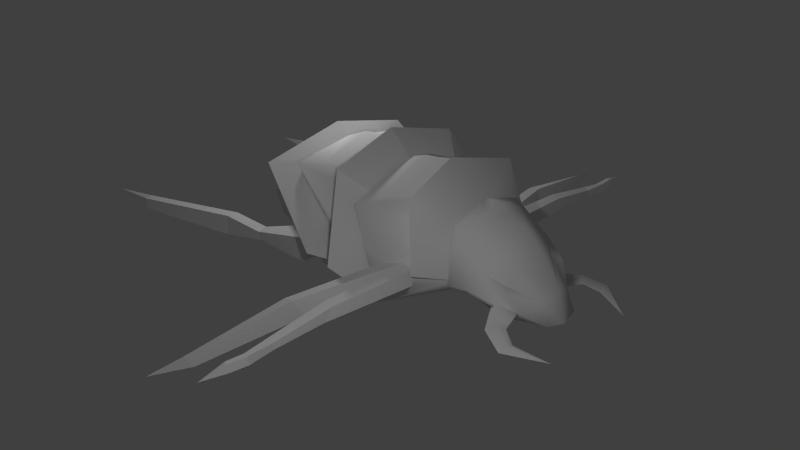 # Source: foliant_fodder_01.blend  (saved by Blender 2.73.0; exported with 4.5.12 LTS)
import bpy
from mathutils import Matrix  # noqa: F401  (used for matrix-valued properties, if any)

bpy.ops.wm.read_factory_settings(use_empty=True)
scene = bpy.context.scene
scene.name = 'Scene'

# ---- collections
col_collection_1 = bpy.data.collections.new('Collection 1'); scene.collection.children.link(col_collection_1)

# ---- materials (node trees are filled in below, after node groups)
mat_foliant_fodder_01 = bpy.data.materials.new('foliant_fodder_01')
mat_foliant_fodder_01.alpha_threshold = 0.0
mat_foliant_fodder_01.use_transparent_shadow = False
mat_foliant_fodder_01.roughness = 0.5
mat_foliant_fodder_01.specular_intensity = 0.01
mat_foliant_fodder_01.line_color = (0.0, 0.0, 0.0, 1.0)

# ---- node groups
ng_auto_smooth = bpy.data.node_groups.new('Auto Smooth', 'GeometryNodeTree')
_s = ng_auto_smooth.interface.new_socket(name='Geometry', in_out='OUTPUT', socket_type='NodeSocketGeometry')
_s = ng_auto_smooth.interface.new_socket(name='Geometry', in_out='INPUT', socket_type='NodeSocketGeometry')
_s = ng_auto_smooth.interface.new_socket(name='Angle', in_out='INPUT', socket_type='NodeSocketFloat')
_s.subtype = 'ANGLE'
_s.min_value = 0.0
_s.max_value = 3.142
ng_auto_smooth.is_modifier = True
_N = ng_auto_smooth.nodes; _L = ng_auto_smooth.links
n0 = _N.new('NodeGroupOutput'); n0.name = 'Group Output'; n0.location = (480, -100)
n1 = _N.new('NodeGroupInput'); n1.name = 'Group Input'; n1.location = (-420, -300)
n2 = _N.new('NodeGroupInput'); n2.name = 'Group Input.001'; n2.location = (-60, -100)
n3 = _N.new('GeometryNodeSetShadeSmooth'); n3.name = 'Set Shade Smooth'; n3.location = (120, -100)
n3.domain = 'EDGE'
n4 = _N.new('GeometryNodeSetShadeSmooth'); n4.name = 'Set Shade Smooth.001'; n4.location = (300, -100)
n5 = _N.new('GeometryNodeInputMeshEdgeAngle'); n5.name = 'Edge Angle'; n5.location = (-420, -220)
n6 = _N.new('GeometryNodeInputEdgeSmooth'); n6.name = 'Is Edge Smooth'; n6.location = (-60, -160)
n7 = _N.new('GeometryNodeInputShadeSmooth'); n7.name = 'Is Face Smooth'; n7.location = (-240, -340)
n8 = _N.new('FunctionNodeBooleanMath'); n8.name = 'Boolean Math'; n8.location = (-60, -220)
n9 = _N.new('FunctionNodeCompare'); n9.name = 'Compare'; n9.location = (-240, -180)
n9.operation = 'LESS_EQUAL'
_L.new(n5.outputs[0], n9.inputs[0])
_L.new(n4.outputs[0], n0.inputs[0])
_L.new(n1.outputs[1], n9.inputs[1])
_L.new(n9.outputs[0], n8.inputs[0])
_L.new(n7.outputs[0], n8.inputs[1])
_L.new(n2.outputs[0], n3.inputs[0])
_L.new(n6.outputs[0], n3.inputs[1])
_L.new(n3.outputs[0], n4.inputs[0])
_L.new(n8.outputs[0], n3.inputs[2])
n0.is_active_output = True

# ---- material node trees

# ---- world
world_world = bpy.data.worlds.new('World'); scene.world = world_world
world_world.color = (0.05088, 0.05088, 0.05088)
world_world.use_sun_shadow = False
world_world.sun_shadow_jitter_overblur = 0.0
world_world.cycles.sampling_method = 'MANUAL'
world_world.cycles.sample_map_resolution = 256
world_world.light_settings.ao_factor = 0.5

# ---- cameras
cam_camera_002 = bpy.data.cameras.new('Camera.002')
cam_camera_002.clip_end = 100.0
cam_camera_002.lens = 35.0
cam_camera_002.sensor_width = 32.0
cam_camera_002.sensor_height = 18.0
cam_camera_002.display_size = 2.0
cam_camera_002.dof.focus_distance = 0.0
cam_camera_002.dof.aperture_fstop = 128.0
cam_camera_001 = bpy.data.cameras.new('Camera.001')
cam_camera_001.clip_end = 100.0
cam_camera_001.lens = 35.0
cam_camera_001.sensor_width = 32.0
cam_camera_001.sensor_height = 18.0
cam_camera_001.display_size = 2.0
cam_camera_001.dof.focus_distance = 0.0
cam_camera_001.dof.aperture_fstop = 128.0
cam_camera = bpy.data.cameras.new('Camera')
cam_camera.clip_end = 100.0
cam_camera.lens = 35.0
cam_camera.sensor_width = 32.0
cam_camera.sensor_height = 18.0
cam_camera.ortho_scale = 7.314
cam_camera.dof.focus_distance = 0.0
cam_camera.dof.aperture_fstop = 128.0

# ---- lights
light_lamp_001 = bpy.data.lights.new('Lamp.001', 'POINT')
light_lamp_001.transmission_factor = 0.0
light_lamp_001.cutoff_distance = 30.0
light_lamp_001.energy = 100.0
light_lamp_001.shadow_buffer_clip_start = 1.001
light_lamp_001.shadow_soft_size = 0.1
light_lamp_001.shadow_maximum_resolution = 0.006
light_lamp_001.use_absolute_resolution = True
light_lamp_001.cycles.use_multiple_importance_sampling = False
light_lamp = bpy.data.lights.new('Lamp', 'POINT')
light_lamp.transmission_factor = 0.0
light_lamp.cutoff_distance = 30.0
light_lamp.energy = 100.0
light_lamp.shadow_buffer_clip_start = 1.001
light_lamp.shadow_soft_size = 0.1
light_lamp.shadow_maximum_resolution = 0.006
light_lamp.use_absolute_resolution = True
light_lamp.cycles.use_multiple_importance_sampling = False

# ---- meshes
me_foliant_fodder_01 = bpy.data.meshes.new('foliant_fodder_01')
me_foliant_fodder_01.from_pydata([(1.461, -0.8753, 0.898), (1.484, -1.032, 0.6655), (1.629, -0.8427, 0.8829), (1.649, -0.9084, 0.7005), (1.497, -1.981, 0.6492), (1.482, -1.855, 0.7827), (1.376, -2.027, 0.6702), (1.359, -1.879, 0.7937), (1.451, -2.871, 0.5506), (1.435, -2.878, 0.6481), (1.373, -2.855, 0.5371), (1.356, -2.861, 0.6346), (1.445, -3.102, 0.5686), (1.425, -3.117, 0.6624), (1.379, -3.06, 0.5561), (1.359, -3.076, 0.65), (1.392, -3.404, 0.591), (1.328, -2.538, 0.5795), (1.425, -2.561, 0.5682), (1.434, -2.579, 0.6562), (1.337, -2.556, 0.6675), (1.461, -0.8753, 0.898), (1.24, -0.9781, 0.8485), (1.484, -1.032, 0.6655), (1.234, -1.081, 0.6077), (0.8786, -2.018, 0.6886), (1.02, -2.027, 0.7156), (0.923, -1.912, 0.4671), (1.065, -1.921, 0.4948), (0.8357, -3.125, 0.3438), (0.8183, -3.217, 0.4948), (0.7429, -3.104, 0.3262), (0.7255, -3.176, 0.4341), (0.7429, -3.6, 0.416), (-0.1151, -0.7356, 0.5312), (-0.3606, -0.7356, 0.6594), (-0.1629, -0.6099, 0.281), (-0.451, -0.6099, 0.1653), (-0.105, -0.8312, 0.5165), (-0.316, -0.9529, 0.5875), (-0.1143, -0.8779, 0.3567), (-0.3517, -0.8779, 0.2063), (-1.033, -0.9163, 0.4606), (-1.059, -0.8806, 0.3202), (-1.033, -1.032, 0.428), (-1.059, -0.9962, 0.2876), (-1.587, -0.9869, 0.2635), (-1.603, -1.142, 0.2235), (-1.623, -0.9469, 0.4701), (-1.632, -1.108, 0.4736), (-3.009, -1.385, 0.2734), (-3.01, -1.551, 0.2687), (-3.07, -1.415, 0.4015), (-3.079, -1.502, 0.379), (-3.883, -1.478, 0.271), (1.213, -1.0, 0.3521), (1.882, -0.4717, 1.238), (0.7575, -0.9283, 1.386), (1.882, -0.4717, 0.6876), (0.9165, -0.5629, 1.313), (0.7635, -0.8168, 0.2133), (-0.4298, -0.7886, 1.486), (1.882, -0.5062, 1.358), (1.882, -0.4342, 0.5442), (2.299, -0.5652, 1.006), (2.153, -0.4339, 0.6016), (2.958, -0.2239, 0.4807), (2.668, -0.2016, 0.3924), (0.6212, -0.3359, 1.542), (-0.1001, -0.5951, 1.54), (1.529, -0.2798, 1.539), (0.9614, -0.6941, 1.458), (0.688, -0.4799, 0.2823), (-0.3415, -0.6454, 1.416), (-0.6727, -0.4634, 0.1651), (-1.574, -0.3489, 0.6192), (-1.118, -0.2138, 0.1415), (-1.629, -0.2138, 0.2364), (-0.07197, -0.7356, 0.2245), (-0.2803, -0.7356, 0.6382), (-0.4512, -0.6099, 0.247), (-0.722, -0.6099, 0.399), (2.499, -0.4851, 0.6579), (2.448, -0.5429, 0.6208), (2.692, -0.4026, 0.6053), (2.591, -0.4635, 0.5293), (2.67, -0.7309, 0.5991), (2.598, -0.8015, 0.541), (2.751, -0.6459, 0.5478), (2.679, -0.7061, 0.4982), (2.936, -0.8399, 0.5326), (2.904, -0.9355, 0.4745), (2.92, -0.7397, 0.4813), (2.887, -0.8168, 0.4219), (3.316, -0.623, 0.4012), (-0.9654, -0.4804, 1.119), (1.461, -0.8753, 0.898), (1.24, -0.9781, 0.8485), (1.43, -0.8753, 0.4928), (1.484, -1.032, 0.6655), (1.234, -1.081, 0.6077), (1.629, -0.8427, 0.8829), (1.649, -0.9084, 0.7005), (1.882, -0.6061, 0.679), (2.523, -0.297, 0.9883), (2.153, -0.6358, 0.7581), (2.865, -0.2057, 0.7205), (2.536, -0.412, 0.7692), (2.607, -0.4387, 0.8853), (0.755, -1.338, 0.7423), (1.508, -0.8097, 1.643), (1.68, -0.9497, 0.8449), (0.4587, -0.9009, 1.704), (0.2301, -1.223, 0.6726), (-0.6474, -1.057, 1.502), (1.461, 0.8753, 0.898), (1.484, 1.032, 0.6655), (1.629, 0.8427, 0.8829), (1.649, 0.9084, 0.7005), (1.497, 1.981, 0.6492), (1.482, 1.855, 0.7827), (1.376, 2.027, 0.6702), (1.359, 1.879, 0.7937), (1.451, 2.871, 0.5506), (1.435, 2.878, 0.6481), (1.373, 2.855, 0.5371), (1.356, 2.861, 0.6346), (1.445, 3.102, 0.5686), (1.425, 3.117, 0.6624), (1.379, 3.06, 0.5561), (1.359, 3.076, 0.65), (1.392, 3.404, 0.591), (1.328, 2.538, 0.5795), (1.425, 2.561, 0.5682), (1.434, 2.579, 0.6562), (1.337, 2.556, 0.6675), (1.461, 0.8753, 0.898), (1.24, 0.9781, 0.8485), (1.484, 1.032, 0.6655), (1.234, 1.081, 0.6077), (0.8786, 2.018, 0.6886), (1.02, 2.027, 0.7156), (0.923, 1.912, 0.4671), (1.065, 1.921, 0.4948), (0.8357, 3.125, 0.3438), (0.8183, 3.217, 0.4948), (0.7429, 3.104, 0.3262), (0.7255, 3.176, 0.4341), (0.7429, 3.6, 0.416), (-0.1151, 0.7356, 0.5312), (-0.3606, 0.7356, 0.6594), (-0.1629, 0.6099, 0.281), (-0.451, 0.6099, 0.1653), (-0.105, 0.8312, 0.5165), (-0.316, 0.9529, 0.5875), (-0.1143, 0.8779, 0.3567), (-0.3517, 0.8779, 0.2063), (-1.033, 0.9163, 0.4606), (-1.059, 0.8806, 0.3202), (-1.033, 1.032, 0.428), (-1.059, 0.9962, 0.2876), (-1.587, 0.9869, 0.2635), (-1.603, 1.142, 0.2235), (-1.623, 0.9469, 0.4701), (-1.632, 1.108, 0.4736), (-3.009, 1.385, 0.2734), (-3.01, 1.551, 0.2687), (-3.07, 1.415, 0.4015), (-3.079, 1.502, 0.379), (-3.883, 1.478, 0.271), (1.213, 1.0, 0.3521), (1.882, 0.4717, 1.238), (0.7575, 0.9283, 1.386), (1.882, 0.4717, 0.6876), (0.9165, 0.5629, 1.313), (0.7635, 0.8168, 0.2133), (-0.4298, 0.7886, 1.486), (1.882, 0.5062, 1.358), (1.882, 0.4342, 0.5442), (2.299, 0.5652, 1.006), (2.153, 0.4339, 0.6016), (2.958, 0.2239, 0.4807), (2.668, 0.2016, 0.3924), (0.6212, 0.3359, 1.542), (-0.1001, 0.5951, 1.54), (1.529, 0.2798, 1.539), (0.9614, 0.6941, 1.458), (0.688, 0.4799, 0.2823), (-0.3415, 0.6454, 1.416), (-0.6727, 0.4634, 0.1651), (-1.574, 0.3489, 0.6192), (-1.118, 0.2138, 0.1415), (-1.629, 0.2138, 0.2364), (1.213, 0.0, 0.221), (1.882, 0.0, 1.352), (0.7575, 0.0, 1.685), (1.882, 0.0, 0.4544), (1.13, 0.0, 0.3276), (0.9165, 0.0, 1.419), (0.7635, 0.0, 0.2133), (-0.4171, 0.0, 1.623), (1.882, 0.0, 1.526), (1.882, 0.0, 0.4115), (2.902, 0.0, 0.8269), (2.153, 0.0, 0.5024), (2.999, 0.0, 0.4378), (2.668, 0.0, 0.3631), (0.6212, 0.0, 1.648), (-0.08736, 0.0, 1.769), (1.529, 0.0, 1.539), (0.9614, 0.0, 1.758), (2.113, 0.0, 1.501), (2.455, 0.0, 1.345), (0.688, 0.0, 0.2823), (-0.3415, 0.0, 1.416), (-0.6727, 0.0, 0.1651), (-1.574, 0.0, 0.6192), (-1.118, 0.0, 0.1415), (-1.629, 0.0, 0.2364), (-0.07197, 0.7356, 0.2245), (-0.2803, 0.7356, 0.6382), (-0.4512, 0.6099, 0.247), (-0.722, 0.6099, 0.399), (2.499, 0.4851, 0.6579), (2.448, 0.5429, 0.6208), (2.692, 0.4026, 0.6053), (2.591, 0.4635, 0.5293), (2.67, 0.7309, 0.5991), (2.598, 0.8015, 0.541), (2.751, 0.6459, 0.5478), (2.679, 0.7061, 0.4982), (2.936, 0.8399, 0.5326), (2.904, 0.9355, 0.4745), (2.92, 0.7397, 0.4813), (2.887, 0.8168, 0.4219), (3.316, 0.623, 0.4012), (-0.9654, 0.4804, 1.119), (-0.9654, 0.0, 1.243), (1.461, 0.8753, 0.898), (1.24, 0.9781, 0.8485), (1.43, 0.8753, 0.4928), (1.484, 1.032, 0.6655), (1.234, 1.081, 0.6077), (1.629, 0.8427, 0.8829), (1.649, 0.9084, 0.7005), (1.882, 0.6061, 0.679), (2.523, 0.297, 0.9883), (2.153, 0.6358, 0.7581), (2.865, 0.2057, 0.7205), (2.536, 0.412, 0.7692), (2.607, 0.4387, 0.8853), (2.639, 0.0, 1.174), (0.755, 1.338, 0.7423), (1.508, 0.8097, 1.643), (1.68, 0.9497, 0.8449), (0.4587, 0.9009, 1.704), (0.3726, 0.0, 1.937), (0.2301, 1.223, 0.6726), (-0.6474, 1.057, 1.502), (1.339, 0.0, 1.834), (-0.6174, 0.0, 1.761)], [(197, 199), (193, 197)], [(10, 8, 12, 14), (18, 19, 9, 8), (11, 20, 17, 10), (11, 10, 14, 15), (14, 12, 16), (20, 11, 9, 19), (13, 15, 16), (18, 8, 10, 17), (11, 15, 13, 9), (8, 9, 13, 12), (13, 16, 12), (15, 14, 16), (1, 3, 4, 6), (0, 1, 6, 7), (2, 0, 7, 5), (3, 2, 5, 4), (7, 6, 17, 20), (18, 17, 6, 4), (4, 5, 19, 18), (5, 7, 20, 19), (21, 26, 25, 22), (29, 28, 26, 30), (31, 27, 25, 32), (28, 29, 31, 27), (25, 26, 30, 32), (24, 22, 25, 27), (23, 28, 27, 24), (23, 21, 26, 28), (31, 29, 33), (30, 33, 32), (31, 32, 33), (30, 33, 29), (36, 34, 38, 40), (38, 39, 41, 40), (37, 41, 45, 43), (37, 36, 40, 41), (34, 35, 39, 38), (43, 45, 47, 46), (39, 35, 42, 44), (41, 39, 44, 45), (35, 37, 43, 42), (52, 48, 46, 50), (47, 45, 44, 49), (43, 46, 48, 42), (49, 44, 42, 48), (53, 49, 48, 52), (49, 53, 51, 47), (46, 47, 51, 50), (45, 43, 42, 44), (53, 52, 54), (52, 50, 54), (50, 51, 54), (51, 53, 54), (101, 56, 96), (195, 57, 71, 210), (56, 58, 103, 62), (194, 56, 62, 201), (63, 65, 105, 103), (104, 64, 108), (206, 205, 66, 67), (82, 105, 65, 83), (106, 108, 107), (61, 59, 68, 69), (200, 61, 69, 208), (210, 71, 70, 209), (57, 56, 70, 71), (212, 211, 62, 64), (55, 60, 199, 193), (60, 61, 73, 72), (199, 60, 72, 213), (74, 72, 78, 80), (213, 72, 74, 215), (217, 76, 77, 218), (74, 75, 77, 76), (215, 74, 76, 217), (61, 60, 55, 59), (75, 216, 218, 77), (95, 237, 216, 75), (56, 194, 209, 70), (59, 198, 207, 68), (68, 207, 208, 69), (65, 204, 206, 67), (57, 59, 55), (63, 202, 204, 65), (58, 196, 202, 63), (61, 200, 214, 73), (55, 193, 196, 58), (57, 195, 198, 59), (73, 95, 75, 81, 79), (75, 74, 80, 81), (72, 73, 79, 78), (83, 85, 89, 87), (108, 106, 104), (67, 66, 84, 85), (64, 107, 108), (87, 89, 93, 91), (84, 82, 86, 88), (85, 84, 88, 89), (82, 83, 87, 86), (90, 91, 94), (88, 86, 90, 92), (89, 88, 92, 93), (86, 87, 91, 90), (93, 94, 91), (90, 94, 92), (92, 94, 93), (73, 214, 237, 95), (56, 57, 97, 96), (55, 100, 97, 57), (58, 98, 55), (98, 99, 100, 55), (58, 56, 101, 102), (102, 99, 98), (105, 64, 62, 103), (62, 211, 201), (64, 105, 82, 107), (82, 84, 107), (106, 107, 84, 66), (64, 104, 251, 212), (67, 85, 83, 65), (205, 203, 106, 66), (104, 106, 203, 251), (103, 58, 63), (79, 81, 80, 78), (98, 58, 102), (55, 59, 112, 109), (214, 260, 114, 73), (73, 114, 113, 72), (56, 110, 111, 58), (194, 259, 110, 56), (198, 256, 112, 59), (125, 129, 127, 123), (133, 123, 124, 134), (126, 125, 132, 135), (126, 130, 129, 125), (129, 131, 127), (135, 134, 124, 126), (128, 131, 130), (133, 132, 125, 123), (126, 124, 128, 130), (123, 127, 128, 124), (128, 127, 131), (130, 131, 129), (116, 121, 119, 118), (115, 122, 121, 116), (117, 120, 122, 115), (118, 119, 120, 117), (122, 135, 132, 121), (133, 119, 121, 132), (119, 133, 134, 120), (120, 134, 135, 122), (136, 137, 140, 141), (144, 145, 141, 143), (146, 147, 140, 142), (143, 142, 146, 144), (140, 147, 145, 141), (139, 142, 140, 137), (138, 139, 142, 143), (138, 143, 141, 136), (146, 148, 144), (145, 147, 148), (146, 148, 147), (145, 144, 148), (151, 155, 153, 149), (153, 155, 156, 154), (152, 158, 160, 156), (152, 156, 155, 151), (149, 153, 154, 150), (158, 161, 162, 160), (154, 159, 157, 150), (156, 160, 159, 154), (150, 157, 158, 152), (167, 165, 161, 163), (162, 164, 159, 160), (158, 157, 163, 161), (164, 163, 157, 159), (168, 167, 163, 164), (164, 162, 166, 168), (161, 165, 166, 162), (160, 159, 157, 158), (168, 169, 167), (167, 169, 165), (165, 169, 166), (166, 169, 168), (243, 238, 171), (195, 210, 186, 172), (171, 177, 245, 173), (194, 201, 177, 171), (178, 245, 247, 180), (246, 250, 179), (206, 182, 181, 205), (223, 224, 180, 247), (248, 249, 250), (176, 184, 183, 174), (200, 208, 184, 176), (210, 209, 185, 186), (172, 186, 185, 171), (212, 179, 177, 211), (170, 193, 199, 175), (175, 187, 188, 176), (199, 213, 187, 175), (189, 221, 219, 187), (213, 215, 189, 187), (217, 218, 192, 191), (189, 191, 192, 190), (215, 217, 191, 189), (176, 174, 170, 175), (190, 192, 218, 216), (236, 190, 216, 237), (171, 185, 209, 194), (174, 183, 207, 198), (183, 184, 208, 207), (180, 182, 206, 204), (172, 170, 174), (178, 180, 204, 202), (173, 178, 202, 196), (176, 188, 214, 200), (170, 173, 196, 193), (172, 174, 198, 195), (188, 220, 222, 190, 236), (190, 222, 221, 189), (187, 219, 220, 188), (224, 228, 230, 226), (250, 246, 248), (182, 226, 225, 181), (179, 250, 249), (228, 232, 234, 230), (225, 229, 227, 223), (226, 230, 229, 225), (223, 227, 228, 224), (231, 235, 232), (229, 233, 231, 227), (230, 234, 233, 229), (227, 231, 232, 228), (234, 232, 235), (231, 233, 235), (233, 234, 235), (188, 236, 237, 214), (171, 238, 239, 172), (170, 172, 239, 242), (173, 170, 240), (240, 170, 242, 241), (173, 244, 243, 171), (244, 240, 241), (247, 245, 177, 179), (177, 201, 211), (179, 249, 223, 247), (223, 249, 225), (248, 181, 225, 249), (179, 212, 251, 246), (182, 180, 224, 226), (205, 181, 248, 203), (246, 251, 203, 248), (245, 178, 173), (220, 219, 221, 222), (240, 244, 173), (170, 252, 255, 174), (214, 188, 258, 260), (188, 187, 257, 258), (171, 173, 254, 253), (194, 171, 253, 259), (198, 174, 255, 256)])
me_foliant_fodder_01.polygons.foreach_set('use_smooth', [0, 0, 0, 0, 0, 0, 0, 0, 0, 0, 0, 0, 1, 0, 0, 1, 0, 0, 0, 0, 0, 0, 0, 0, 0, 0, 0, 0, 0, 0, 0, 0, 1, 1, 1, 1, 1, 0, 1, 1, 0, 0, 0, 0, 0, 0, 0, 0, 0, 0, 0, 0, 0, 1, 1, 1, 1, 1, 1, 1, 1, 1, 1, 1, 1, 1, 1, 1, 1, 1, 1, 1, 1, 1, 1, 1, 1, 1, 1, 1, 1, 1, 1, 1, 1, 1, 1, 1, 1, 1, 1, 1, 1, 1, 1, 1, 1, 1, 1, 1, 1, 1, 1, 1, 1, 1, 1, 1, 1, 1, 1, 1, 1, 1, 1, 1, 1, 1, 1, 1, 1, 1, 1, 1, 1, 1, 1, 1, 1, 1, 0, 0, 0, 0, 0, 0, 0, 0, 0, 0, 0, 0, 0, 1, 0, 0, 1, 0, 0, 0, 0, 0, 0, 0, 0, 0, 0, 0, 0, 0, 0, 0, 0, 1, 1, 1, 1, 1, 0, 1, 1, 0, 0, 0, 0, 0, 0, 0, 0, 0, 0, 0, 0, 0, 1, 1, 1, 1, 1, 1, 1, 1, 1, 1, 1, 1, 1, 1, 1, 1, 1, 1, 1, 1, 1, 1, 1, 1, 1, 1, 1, 1, 1, 1, 1, 1, 1, 1, 1, 1, 1, 1, 1, 1, 1, 1, 1, 1, 1, 1, 1, 1, 1, 1, 1, 1, 1, 1, 1, 1, 1, 1, 1, 1, 1, 1, 1, 1, 1, 1, 1, 1, 1, 1, 1, 1, 1, 1, 1, 1, 1, 0])
_uv = me_foliant_fodder_01.uv_layers.new(name='foliant_fodder_01')
_uv.uv.foreach_set('vector', [0.3759, 0.7024, 0.3726, 0.7105, 0.3397, 0.704, 0.3456, 0.6982, 0.4238, 0.6731, 0.4223, 0.6838, 0.3752, 0.6825, 0.3761, 0.6719, 0.3766, 0.6915, 0.4242, 0.6956, 0.4237, 0.7061, 0.3759, 0.7024, 0.3766, 0.6915, 0.3759, 0.7024, 0.3456, 0.6982, 0.3452, 0.6886, 0.3456, 0.6982, 0.3397, 0.704, 0.2997, 0.6858, 0.4242, 0.6956, 0.3766, 0.6915, 0.3752, 0.6825, 0.4223, 0.6838, 0.3415, 0.6818, 0.3452, 0.6886, 0.2997, 0.6858, 0.4196, 0.717, 0.3726, 0.7105, 0.3759, 0.7024, 0.4237, 0.7061, 0.3766, 0.6915, 0.3452, 0.6886, 0.3415, 0.6818, 0.3752, 0.6825, 0.3761, 0.6719, 0.3752, 0.6825, 0.3415, 0.6818, 0.3422, 0.6718, 0.3415, 0.6818, 0.2997, 0.6858, 0.3422, 0.6718, 0.3452, 0.6886, 0.3456, 0.6982, 0.2997, 0.6858, 0.6412, 0.7498, 0.6554, 0.7761, 0.5083, 0.7309, 0.5043, 0.716, 0.6709, 0.7209, 0.6412, 0.7498, 0.5043, 0.716, 0.5249, 0.7061, 0.6797, 0.6977, 0.6709, 0.7209, 0.5249, 0.7061, 0.5297, 0.6925, 0.6689, 0.6718, 0.6797, 0.6977, 0.5297, 0.6925, 0.5142, 0.678, 0.5249, 0.7061, 0.5043, 0.716, 0.4237, 0.7061, 0.4242, 0.6956, 0.4196, 0.717, 0.4237, 0.7061, 0.5043, 0.716, 0.5083, 0.7309, 0.5142, 0.678, 0.5297, 0.6925, 0.4223, 0.6838, 0.4238, 0.6731, 0.5297, 0.6925, 0.5249, 0.7061, 0.4242, 0.6956, 0.4223, 0.6838, 0.7194, 0.5804, 0.5364, 0.574, 0.5324, 0.5879, 0.6924, 0.6035, 0.3682, 0.548, 0.5448, 0.5501, 0.5364, 0.574, 0.3611, 0.5649, 0.3678, 0.5901, 0.5371, 0.6131, 0.5324, 0.5879, 0.3628, 0.5774, 0.5379, 0.6276, 0.3641, 0.5998, 0.3678, 0.5901, 0.5371, 0.6131, 0.5324, 0.5879, 0.5364, 0.574, 0.3611, 0.5649, 0.3628, 0.5774, 0.668, 0.635, 0.6924, 0.6035, 0.5324, 0.5879, 0.5371, 0.6131, 0.6821, 0.6711, 0.5379, 0.6276, 0.5371, 0.6131, 0.668, 0.635, 0.6951, 0.548, 0.7194, 0.5804, 0.5364, 0.574, 0.5448, 0.5501, 0.3678, 0.5901, 0.3641, 0.5998, 0.2997, 0.5679, 0.3611, 0.5649, 0.2997, 0.5679, 0.3628, 0.5774, 0.3678, 0.5901, 0.3628, 0.5774, 0.2997, 0.5679, 0.3611, 0.5649, 0.2997, 0.5679, 0.3682, 0.548, 0.1311, 0.8289, 0.1385, 0.8698, 0.1261, 0.8767, 0.1065, 0.8621, 0.1452, 0.6772, 0.1127, 0.6897, 0.09402, 0.6379, 0.1363, 0.6525, 0.1035, 0.7928, 0.08191, 0.8291, 0.0003274, 0.762, 0.01313, 0.75, 0.1035, 0.7928, 0.1311, 0.8289, 0.1065, 0.8621, 0.08191, 0.8291, 0.1548, 0.6892, 0.1248, 0.72, 0.1127, 0.6897, 0.1452, 0.6772, 0.9932, 0.3874, 0.9894, 0.405, 0.9063, 0.4096, 0.9155, 0.3887, 0.1127, 0.6897, 0.1248, 0.72, 0.01917, 0.7293, 0.01197, 0.7117, 0.09402, 0.6379, 0.1127, 0.6897, 0.01197, 0.7117, 0.0003274, 0.6928, 0.1248, 0.72, 0.1035, 0.7928, 0.01313, 0.75, 0.01917, 0.7293, 0.6954, 0.3327, 0.9152, 0.3596, 0.9155, 0.3887, 0.7016, 0.3538, 0.9186, 0.301, 0.9997, 0.3255, 0.9987, 0.3471, 0.9117, 0.3373, 0.9932, 0.3874, 0.9155, 0.3887, 0.9152, 0.3596, 0.9984, 0.3654, 0.9117, 0.3373, 0.9987, 0.3471, 0.9984, 0.3654, 0.9152, 0.3596, 0.6924, 0.3199, 0.9117, 0.3373, 0.9152, 0.3596, 0.6954, 0.3327, 0.9117, 0.3373, 0.6924, 0.3199, 0.6999, 0.301, 0.9186, 0.301, 0.9155, 0.3887, 0.9063, 0.4096, 0.6924, 0.3766, 0.7016, 0.3538, 0.5752, 0.5187, 0.5927, 0.5192, 0.5927, 0.5406, 0.5752, 0.5402, 0.6924, 0.3199, 0.6954, 0.3327, 0.5752, 0.3267, 0.6954, 0.3327, 0.7016, 0.3538, 0.5752, 0.3267, 0.7016, 0.3538, 0.6924, 0.3766, 0.5752, 0.3267, 0.6999, 0.301, 0.6924, 0.3199, 0.5752, 0.3267, 0.3863, 0.3743, 0.4607, 0.3304, 0.3852, 0.3996, 0.5737, 0.5001, 0.4234, 0.5142, 0.458, 0.4793, 0.5745, 0.4667, 0.3732, 0.1921, 0.3629, 0.1054, 0.3839, 0.1015, 0.3809, 0.2102, 0.3903, 0.2898, 0.3629, 0.2181, 0.3809, 0.2102, 0.4177, 0.2863, 0.395, 0.06825, 0.433, 0.08136, 0.4249, 0.1179, 0.3839, 0.1015, 0.3326, 0.8194, 0.2997, 0.7767, 0.3476, 0.7954, 0.532, 0.0458, 0.5687, 0.08694, 0.5387, 0.09571, 0.5135, 0.07146, 0.4754, 0.1146, 0.4249, 0.1179, 0.433, 0.08136, 0.467, 0.1073, 0.3989, 0.8162, 0.3476, 0.7954, 0.3555, 0.7767, 0.09393, 0.1027, 0.1987, 0.2326, 0.132, 0.2285, 0.0933, 0.1369, 0.0003274, 0.1159, 0.09393, 0.1027, 0.0933, 0.1369, 0.01316, 0.1744, 0.5745, 0.4667, 0.458, 0.4793, 0.5122, 0.3868, 0.553, 0.3757, 0.4234, 0.5142, 0.4607, 0.3304, 0.5122, 0.3868, 0.458, 0.4793, 0.4992, 0.2355, 0.4502, 0.2691, 0.3809, 0.2102, 0.4403, 0.1558, 0.7322, 0.04261, 0.7924, 0.0003274, 0.8927, 0.06445, 0.8574, 0.1196, 0.2921, 0.03664, 0.09393, 0.1027, 0.08761, 0.0861, 0.2653, 0.0003274, 0.8927, 0.06445, 0.7924, 0.0003274, 0.8418, 0.01422, 0.9007, 0.05189, 0.1365, 0.3929, 0.2991, 0.301, 0.2253, 0.3756, 0.181, 0.3948, 0.9435, 0.8877, 0.8736, 0.8877, 0.876, 0.6887, 0.9435, 0.6887, 0.9435, 0.6237, 0.9124, 0.6237, 0.9124, 0.548, 0.9435, 0.548, 0.1365, 0.3929, 0.07551, 0.5268, 0.02231, 0.5049, 0.06407, 0.433, 0.9435, 0.6887, 0.876, 0.6887, 0.9124, 0.6237, 0.9435, 0.6237, 0.09393, 0.1027, 0.2921, 0.03664, 0.3622, 0.1025, 0.1987, 0.2326, 0.07551, 0.5268, 0.04988, 0.572, 0.0003274, 0.5323, 0.02231, 0.5049, 0.1859, 0.5472, 0.1776, 0.6231, 0.04988, 0.572, 0.07551, 0.5268, 0.4607, 0.3304, 0.5351, 0.3163, 0.553, 0.3757, 0.5122, 0.3868, 0.1987, 0.2326, 0.1378, 0.3003, 0.08988, 0.2639, 0.132, 0.2285, 0.132, 0.2285, 0.08988, 0.2639, 0.01316, 0.1744, 0.0933, 0.1369, 0.433, 0.08136, 0.4519, 0.014, 0.532, 0.0458, 0.5135, 0.07146, 0.4234, 0.5142, 0.3768, 0.5473, 0.2997, 0.4131, 0.395, 0.06825, 0.405, 0.0003274, 0.4519, 0.014, 0.433, 0.08136, 0.3747, 0.07967, 0.398, 0.001409, 0.405, 0.0003274, 0.395, 0.06825, 0.09393, 0.1027, 0.0003274, 0.1159, 0.0003274, 0.0861, 0.08761, 0.0861, 0.7322, 0.04261, 0.8574, 0.1196, 0.8024, 0.2071, 0.7322, 0.1761, 0.4234, 0.5142, 0.5737, 0.5001, 0.5657, 0.5473, 0.4771, 0.5467, 0.2991, 0.5286, 0.1859, 0.5472, 0.07551, 0.5268, 0.1592, 0.4343, 0.2347, 0.4303, 0.07551, 0.5268, 0.1365, 0.3929, 0.181, 0.3948, 0.1592, 0.4343, 0.2991, 0.301, 0.2991, 0.5286, 0.2347, 0.4303, 0.2253, 0.3756, 0.5774, 0.5181, 0.5782, 0.4911, 0.6167, 0.4946, 0.6224, 0.5134, 0.3476, 0.7954, 0.3989, 0.8162, 0.3326, 0.8194, 0.5135, 0.07146, 0.5387, 0.09571, 0.5024, 0.1083, 0.4879, 0.0995, 0.2997, 0.7767, 0.3555, 0.7767, 0.3476, 0.7954, 0.6224, 0.5134, 0.6167, 0.4946, 0.6476, 0.4758, 0.6638, 0.4857, 0.6876, 0.4717, 0.6668, 0.4476, 0.7063, 0.4268, 0.7135, 0.4441, 0.5782, 0.4911, 0.5752, 0.4708, 0.6118, 0.4795, 0.6167, 0.4946, 0.6668, 0.4476, 0.6644, 0.4351, 0.7025, 0.4103, 0.7063, 0.4268, 0.7486, 0.4276, 0.7522, 0.4109, 0.7977, 0.4717, 0.7135, 0.4441, 0.7063, 0.4268, 0.7486, 0.4276, 0.7434, 0.443, 0.6167, 0.4946, 0.6118, 0.4795, 0.6377, 0.4653, 0.6476, 0.4758, 0.7063, 0.4268, 0.7025, 0.4103, 0.7522, 0.4109, 0.7486, 0.4276, 0.6476, 0.4758, 0.6638, 0.4103, 0.6638, 0.4857, 0.7486, 0.4276, 0.7977, 0.4717, 0.7434, 0.443, 0.6377, 0.4653, 0.6638, 0.4103, 0.6476, 0.4758, 0.2991, 0.5286, 0.2851, 0.6373, 0.1776, 0.6231, 0.1859, 0.5472, 0.4607, 0.3304, 0.4234, 0.5142, 0.3648, 0.4268, 0.3852, 0.3996, 0.2997, 0.4131, 0.3376, 0.4111, 0.3648, 0.4268, 0.4234, 0.5142, 0.3672, 0.301, 0.328, 0.3804, 0.2997, 0.4131, 0.328, 0.3804, 0.3515, 0.3908, 0.3376, 0.4111, 0.2997, 0.4131, 0.3672, 0.301, 0.4607, 0.3304, 0.3863, 0.3743, 0.3606, 0.3712, 0.3606, 0.3712, 0.3515, 0.3908, 0.328, 0.3804, 0.4249, 0.1179, 0.4403, 0.1558, 0.3809, 0.2102, 0.3839, 0.1015, 0.3809, 0.2102, 0.4502, 0.2691, 0.4177, 0.2863, 0.4403, 0.1558, 0.4249, 0.1179, 0.4754, 0.1146, 0.4833, 0.1312, 0.4754, 0.1146, 0.5024, 0.1083, 0.4833, 0.1312, 0.5353, 0.1257, 0.4833, 0.1312, 0.5024, 0.1083, 0.5387, 0.09571, 0.4403, 0.1558, 0.4884, 0.1655, 0.5257, 0.206, 0.4992, 0.2355, 0.5135, 0.07146, 0.4879, 0.0995, 0.467, 0.1073, 0.433, 0.08136, 0.5687, 0.08694, 0.5615, 0.1472, 0.5353, 0.1257, 0.5387, 0.09571, 0.4884, 0.1655, 0.5353, 0.1257, 0.5615, 0.1472, 0.5257, 0.206, 0.3839, 0.1015, 0.3747, 0.07967, 0.395, 0.06825, 0.7399, 0.5398, 0.6644, 0.5398, 0.6879, 0.5011, 0.7386, 0.4723, 0.328, 0.3804, 0.3672, 0.301, 0.3606, 0.3712, 0.8083, 0.548, 0.8083, 0.7078, 0.72, 0.756, 0.72, 0.5962, 0.7316, 0.2368, 0.7107, 0.2978, 0.5694, 0.2258, 0.6426, 0.2063, 0.6426, 0.2063, 0.5694, 0.2258, 0.6018, 0.05115, 0.7316, 0.0003274, 0.2475, 0.7253, 0.1555, 0.7454, 0.2104, 0.6379, 0.2874, 0.6557, 0.2874, 0.7837, 0.2104, 0.8563, 0.1555, 0.7454, 0.2475, 0.7253, 0.873, 0.7606, 0.8152, 0.8534, 0.72, 0.756, 0.8083, 0.7078, 0.3759, 0.7024, 0.3456, 0.6982, 0.3397, 0.704, 0.3726, 0.7105, 0.4238, 0.6731, 0.3761, 0.6719, 0.3752, 0.6825, 0.4223, 0.6838, 0.3766, 0.6915, 0.3759, 0.7024, 0.4237, 0.7061, 0.4242, 0.6956, 0.3766, 0.6915, 0.3452, 0.6886, 0.3456, 0.6982, 0.3759, 0.7024, 0.3456, 0.6982, 0.2997, 0.6858, 0.3397, 0.704, 0.4242, 0.6956, 0.4223, 0.6838, 0.3752, 0.6825, 0.3766, 0.6915, 0.3415, 0.6818, 0.2997, 0.6858, 0.3452, 0.6886, 0.4196, 0.717, 0.4237, 0.7061, 0.3759, 0.7024, 0.3726, 0.7105, 0.3766, 0.6915, 0.3752, 0.6825, 0.3415, 0.6818, 0.3452, 0.6886, 0.3761, 0.6719, 0.3422, 0.6718, 0.3415, 0.6818, 0.3752, 0.6825, 0.3415, 0.6818, 0.3422, 0.6718, 0.2997, 0.6858, 0.3452, 0.6886, 0.2997, 0.6858, 0.3456, 0.6982, 0.6412, 0.7498, 0.5043, 0.716, 0.5083, 0.7309, 0.6554, 0.7761, 0.6709, 0.7209, 0.5249, 0.7061, 0.5043, 0.716, 0.6412, 0.7498, 0.6797, 0.6977, 0.5297, 0.6925, 0.5249, 0.7061, 0.6709, 0.7209, 0.6689, 0.6718, 0.5142, 0.678, 0.5297, 0.6925, 0.6797, 0.6977, 0.5249, 0.7061, 0.4242, 0.6956, 0.4237, 0.7061, 0.5043, 0.716, 0.4196, 0.717, 0.5083, 0.7309, 0.5043, 0.716, 0.4237, 0.7061, 0.5142, 0.678, 0.4238, 0.6731, 0.4223, 0.6838, 0.5297, 0.6925, 0.5297, 0.6925, 0.4223, 0.6838, 0.4242, 0.6956, 0.5249, 0.7061, 0.7194, 0.5804, 0.6924, 0.6035, 0.5324, 0.5879, 0.5364, 0.574, 0.3682, 0.548, 0.3611, 0.5649, 0.5364, 0.574, 0.5448, 0.5501, 0.3678, 0.5901, 0.3628, 0.5774, 0.5324, 0.5879, 0.5371, 0.6131, 0.5379, 0.6276, 0.5371, 0.6131, 0.3678, 0.5901, 0.3641, 0.5998, 0.5324, 0.5879, 0.3628, 0.5774, 0.3611, 0.5649, 0.5364, 0.574, 0.668, 0.635, 0.5371, 0.6131, 0.5324, 0.5879, 0.6924, 0.6035, 0.6821, 0.6711, 0.668, 0.635, 0.5371, 0.6131, 0.5379, 0.6276, 0.6951, 0.548, 0.5448, 0.5501, 0.5364, 0.574, 0.7194, 0.5804, 0.3678, 0.5901, 0.2997, 0.5679, 0.3641, 0.5998, 0.3611, 0.5649, 0.3628, 0.5774, 0.2997, 0.5679, 0.3678, 0.5901, 0.2997, 0.5679, 0.3628, 0.5774, 0.3611, 0.5649, 0.3682, 0.548, 0.2997, 0.5679, 0.1311, 0.8289, 0.1065, 0.8621, 0.1261, 0.8767, 0.1385, 0.8698, 0.1452, 0.6772, 0.1363, 0.6525, 0.09402, 0.6379, 0.1127, 0.6897, 0.1035, 0.7928, 0.01313, 0.75, 0.0003274, 0.762, 0.08191, 0.8291, 0.1035, 0.7928, 0.08191, 0.8291, 0.1065, 0.8621, 0.1311, 0.8289, 0.1548, 0.6892, 0.1452, 0.6772, 0.1127, 0.6897, 0.1248, 0.72, 0.9932, 0.3874, 0.9155, 0.3887, 0.9063, 0.4096, 0.9894, 0.405, 0.1127, 0.6897, 0.01197, 0.7117, 0.01917, 0.7293, 0.1248, 0.72, 0.09402, 0.6379, 0.0003274, 0.6928, 0.01197, 0.7117, 0.1127, 0.6897, 0.1248, 0.72, 0.01917, 0.7293, 0.01313, 0.75, 0.1035, 0.7928, 0.6954, 0.3327, 0.7016, 0.3538, 0.9155, 0.3887, 0.9152, 0.3596, 0.9186, 0.301, 0.9117, 0.3373, 0.9987, 0.3471, 0.9997, 0.3255, 0.9932, 0.3874, 0.9984, 0.3654, 0.9152, 0.3596, 0.9155, 0.3887, 0.9117, 0.3373, 0.9152, 0.3596, 0.9984, 0.3654, 0.9987, 0.3471, 0.6924, 0.3199, 0.6954, 0.3327, 0.9152, 0.3596, 0.9117, 0.3373, 0.9117, 0.3373, 0.9186, 0.301, 0.6999, 0.301, 0.6924, 0.3199, 0.9155, 0.3887, 0.7016, 0.3538, 0.6924, 0.3766, 0.9063, 0.4096, 0.5752, 0.5187, 0.5752, 0.5402, 0.5927, 0.5406, 0.5927, 0.5192, 0.6924, 0.3199, 0.5752, 0.3267, 0.6954, 0.3327, 0.6954, 0.3327, 0.5752, 0.3267, 0.7016, 0.3538, 0.7016, 0.3538, 0.5752, 0.3267, 0.6924, 0.3766, 0.6999, 0.301, 0.5752, 0.3267, 0.6924, 0.3199, 0.3863, 0.3743, 0.3852, 0.3996, 0.4607, 0.3304, 0.5737, 0.5001, 0.5745, 0.4667, 0.458, 0.4793, 0.4234, 0.5142, 0.3732, 0.1921, 0.3809, 0.2102, 0.3839, 0.1015, 0.3629, 0.1054, 0.3903, 0.2898, 0.4177, 0.2863, 0.3809, 0.2102, 0.3629, 0.2181, 0.395, 0.06825, 0.3839, 0.1015, 0.4249, 0.1179, 0.433, 0.08136, 0.3326, 0.8194, 0.3476, 0.7954, 0.2997, 0.7767, 0.532, 0.0458, 0.5135, 0.07146, 0.5387, 0.09571, 0.5687, 0.08694, 0.4754, 0.1146, 0.467, 0.1073, 0.433, 0.08136, 0.4249, 0.1179, 0.3989, 0.8162, 0.3555, 0.7767, 0.3476, 0.7954, 0.09393, 0.1027, 0.0933, 0.1369, 0.132, 0.2285, 0.1987, 0.2326, 0.0003274, 0.1159, 0.01316, 0.1744, 0.0933, 0.1369, 0.09393, 0.1027, 0.5745, 0.4667, 0.553, 0.3757, 0.5122, 0.3868, 0.458, 0.4793, 0.4234, 0.5142, 0.458, 0.4793, 0.5122, 0.3868, 0.4607, 0.3304, 0.4992, 0.2355, 0.4403, 0.1558, 0.3809, 0.2102, 0.4502, 0.2691, 0.7322, 0.04261, 0.8574, 0.1196, 0.8927, 0.06445, 0.7924, 0.0003274, 0.2921, 0.03664, 0.2653, 0.0003274, 0.08761, 0.0861, 0.09393, 0.1027, 0.8927, 0.06445, 0.9007, 0.05189, 0.8418, 0.01422, 0.7924, 0.0003274, 0.1365, 0.3929, 0.181, 0.3948, 0.2253, 0.3756, 0.2991, 0.301, 0.9435, 0.8877, 0.9435, 0.6887, 0.876, 0.6887, 0.8736, 0.8877, 0.9435, 0.6237, 0.9435, 0.548, 0.9124, 0.548, 0.9124, 0.6237, 0.1365, 0.3929, 0.06407, 0.433, 0.02231, 0.5049, 0.07551, 0.5268, 0.9435, 0.6887, 0.9435, 0.6237, 0.9124, 0.6237, 0.876, 0.6887, 0.09393, 0.1027, 0.1987, 0.2326, 0.3622, 0.1025, 0.2921, 0.03664, 0.07551, 0.5268, 0.02231, 0.5049, 0.0003274, 0.5323, 0.04988, 0.572, 0.1859, 0.5472, 0.07551, 0.5268, 0.04988, 0.572, 0.1776, 0.6231, 0.4607, 0.3304, 0.5122, 0.3868, 0.553, 0.3757, 0.5351, 0.3163, 0.1987, 0.2326, 0.132, 0.2285, 0.08988, 0.2639, 0.1378, 0.3003, 0.132, 0.2285, 0.0933, 0.1369, 0.01316, 0.1744, 0.08988, 0.2639, 0.433, 0.08136, 0.5135, 0.07146, 0.532, 0.0458, 0.4519, 0.014, 0.4234, 0.5142, 0.2997, 0.4131, 0.3768, 0.5473, 0.395, 0.06825, 0.433, 0.08136, 0.4519, 0.014, 0.405, 0.0003274, 0.3747, 0.07967, 0.395, 0.06825, 0.405, 0.0003274, 0.398, 0.001409, 0.09393, 0.1027, 0.08761, 0.0861, 0.0003274, 0.0861, 0.0003274, 0.1159, 0.7322, 0.04261, 0.7322, 0.1761, 0.8024, 0.2071, 0.8574, 0.1196, 0.4234, 0.5142, 0.4771, 0.5467, 0.5657, 0.5473, 0.5737, 0.5001, 0.2991, 0.5286, 0.2347, 0.4303, 0.1592, 0.4343, 0.07551, 0.5268, 0.1859, 0.5472, 0.07551, 0.5268, 0.1592, 0.4343, 0.181, 0.3948, 0.1365, 0.3929, 0.2991, 0.301, 0.2253, 0.3756, 0.2347, 0.4303, 0.2991, 0.5286, 0.5774, 0.5181, 0.6224, 0.5134, 0.6167, 0.4946, 0.5782, 0.4911, 0.3476, 0.7954, 0.3326, 0.8194, 0.3989, 0.8162, 0.5135, 0.07146, 0.4879, 0.0995, 0.5024, 0.1083, 0.5387, 0.09571, 0.2997, 0.7767, 0.3476, 0.7954, 0.3555, 0.7767, 0.6224, 0.5134, 0.6638, 0.4857, 0.6476, 0.4758, 0.6167, 0.4946, 0.6876, 0.4717, 0.7135, 0.4441, 0.7063, 0.4268, 0.6668, 0.4476, 0.5782, 0.4911, 0.6167, 0.4946, 0.6118, 0.4795, 0.5752, 0.4708, 0.6668, 0.4476, 0.7063, 0.4268, 0.7025, 0.4103, 0.6644, 0.4351, 0.7486, 0.4276, 0.7977, 0.4717, 0.7522, 0.4109, 0.7135, 0.4441, 0.7434, 0.443, 0.7486, 0.4276, 0.7063, 0.4268, 0.6167, 0.4946, 0.6476, 0.4758, 0.6377, 0.4653, 0.6118, 0.4795, 0.7063, 0.4268, 0.7486, 0.4276, 0.7522, 0.4109, 0.7025, 0.4103, 0.6476, 0.4758, 0.6638, 0.4857, 0.6638, 0.4103, 0.7486, 0.4276, 0.7434, 0.443, 0.7977, 0.4717, 0.6377, 0.4653, 0.6476, 0.4758, 0.6638, 0.4103, 0.2991, 0.5286, 0.1859, 0.5472, 0.1776, 0.6231, 0.2851, 0.6373, 0.4607, 0.3304, 0.3852, 0.3996, 0.3648, 0.4268, 0.4234, 0.5142, 0.2997, 0.4131, 0.4234, 0.5142, 0.3648, 0.4268, 0.3376, 0.4111, 0.3672, 0.301, 0.2997, 0.4131, 0.328, 0.3804, 0.328, 0.3804, 0.2997, 0.4131, 0.3376, 0.4111, 0.3515, 0.3908, 0.3672, 0.301, 0.3606, 0.3712, 0.3863, 0.3743, 0.4607, 0.3304, 0.3606, 0.3712, 0.328, 0.3804, 0.3515, 0.3908, 0.4249, 0.1179, 0.3839, 0.1015, 0.3809, 0.2102, 0.4403, 0.1558, 0.3809, 0.2102, 0.4177, 0.2863, 0.4502, 0.2691, 0.4403, 0.1558, 0.4833, 0.1312, 0.4754, 0.1146, 0.4249, 0.1179, 0.4754, 0.1146, 0.4833, 0.1312, 0.5024, 0.1083, 0.5353, 0.1257, 0.5387, 0.09571, 0.5024, 0.1083, 0.4833, 0.1312, 0.4403, 0.1558, 0.4992, 0.2355, 0.5257, 0.206, 0.4884, 0.1655, 0.5135, 0.07146, 0.433, 0.08136, 0.467, 0.1073, 0.4879, 0.0995, 0.5687, 0.08694, 0.5387, 0.09571, 0.5353, 0.1257, 0.5615, 0.1472, 0.4884, 0.1655, 0.5257, 0.206, 0.5615, 0.1472, 0.5353, 0.1257, 0.3839, 0.1015, 0.395, 0.06825, 0.3747, 0.07967, 0.7399, 0.5398, 0.7386, 0.4723, 0.6879, 0.5011, 0.6644, 0.5398, 0.328, 0.3804, 0.3606, 0.3712, 0.3672, 0.301, 0.8083, 0.548, 0.72, 0.5962, 0.72, 0.756, 0.8083, 0.7078, 0.7316, 0.2368, 0.6426, 0.2063, 0.5694, 0.2258, 0.7107, 0.2978, 0.6426, 0.2063, 0.7316, 0.0003274, 0.6018, 0.05115, 0.5694, 0.2258, 0.2475, 0.7253, 0.2874, 0.6557, 0.2104, 0.6379, 0.1555, 0.7454, 0.2874, 0.7837, 0.2475, 0.7253, 0.1555, 0.7454, 0.2104, 0.8563, 0.873, 0.7606, 0.8083, 0.7078, 0.72, 0.756, 0.8152, 0.8534])
me_foliant_fodder_01.materials.append(mat_foliant_fodder_01)
me_foliant_fodder_01.use_remesh_preserve_volume = False
me_foliant_fodder_01.use_remesh_preserve_attributes = False
me_foliant_fodder_01.use_mirror_vertex_groups = False
me_foliant_fodder_01.update()
arm_armature = bpy.data.armatures.new('Armature')  # bones are not reproduced

# ---- objects
ob_armature = bpy.data.objects.new('armature', arm_armature)
ob_foliant_fodder_01 = bpy.data.objects.new('foliant_fodder_01', me_foliant_fodder_01)
ob_lamp_001 = bpy.data.objects.new('Lamp.001', light_lamp_001)
ob_camera_side = bpy.data.objects.new('camera_side', cam_camera_002)
ob_camera_front = bpy.data.objects.new('camera_front', cam_camera_001)
ob_lamp = bpy.data.objects.new('Lamp', light_lamp)
ob_camera_perspective = bpy.data.objects.new('camera_perspective', cam_camera)

# ---- transforms, parenting, visibility, modifiers, constraints
ob_armature.location = (-1.311, -3.4e-08, 0.2531)
ob_armature.rotation_euler = (1.217e-07, 1.018, 2.18e-07)
ob_armature.show_in_front = True
ob_armature.lineart.crease_threshold = 0.0
ob_foliant_fodder_01.parent = ob_armature
ob_foliant_fodder_01.matrix_parent_inverse = Matrix(((0.5248, 1.144e-07, -0.8513, 0.9035), (-1.144e-07, 1.0, 6.385e-08, -1.321e-07), (0.8513, 6.385e-08, 0.5248, 0.9833), (0.0, 0.0, 0.0, 1.0)))
ob_foliant_fodder_01.location = (0.0, 0.0, -0.1129)
ob_foliant_fodder_01.lock_rotations_4d = False
ob_foliant_fodder_01.empty_display_type = 'ARROWS'
ob_foliant_fodder_01.lineart.crease_threshold = 0.0
_vg = ob_foliant_fodder_01.vertex_groups.new(name='abdomen')
for _i, _w in zip([0, 1, 2, 21, 22, 24, 55, 59, 60, 61, 68, 69, 72, 73, 74, 75, 76, 77, 78, 79, 80, 81, 95, 109, 112, 113, 114, 174, 175, 176, 180, 183, 184, 187, 188, 189, 190, 191, 192, 193, 199, 200, 204, 207, 208, 213, 214, 215, 216, 217, 218, 219, 220, 221, 222, 224, 226, 228, 229, 230, 231, 232, 233, 234, 236, 237, 252, 255, 256, 257, 258, 260], [0.0, 0.0, 0.0, 0.0, 0.0, 0.0, 0.0, 0.01362, 0.0, 0.0, 0.1164, 0.0, 0.1789, 0.8019, 0.9392, 0.9959, 0.9846, 0.9997, 0.6297, 0.7289, 0.8482, 0.9, 0.9415, 0.01921, 0.0, 0.0, 0.0, 0.01362, 0.0, 0.0, 0.0, 0.0, 0.0, 0.1789, 0.786, 0.9392, 0.9959, 0.9846, 0.9997, 0.0, 0.0, 0.0, 0.0, 0.0, 0.0, 0.1567, 0.8018, 0.9582, 0.9918, 0.992, 0.9974, 0.6297, 0.7289, 0.8482, 0.9, 0.0, 0.0, 0.0, 0.0, 0.0, 0.0, 0.0, 0.0, 0.0, 0.9415, 0.9326, 0.02301, 0.07435, 0.0, 0.4056, 0.0, 0.0]): _vg.add([_i], _w, 'REPLACE')
_vg = ob_foliant_fodder_01.vertex_groups.new(name='lower_thorax')
for _i, _w in zip([0, 1, 2, 21, 22, 23, 24, 35, 36, 38, 39, 40, 41, 55, 56, 57, 59, 60, 61, 68, 69, 70, 71, 72, 73, 74, 78, 79, 80, 81, 82, 83, 85, 86, 87, 89, 90, 91, 92, 93, 94, 95, 96, 97, 98, 99, 100, 101, 102, 103, 109, 110, 111, 112, 113, 114, 115, 136, 137, 139, 150, 154, 170, 171, 172, 173, 174, 175, 176, 177, 180, 182, 183, 184, 185, 186, 187, 188, 189, 190, 191, 193, 194, 195, 196, 198, 199, 200, 202, 204, 206, 207, 208, 209, 210, 213, 214, 215, 217, 219, 220, 221, 222, 236, 237, 238, 239, 240, 241, 242, 252, 253, 254, 255, 256, 257, 258, 259, 260], [0.0, 0.0, 0.0, 0.0, 0.0, 0.0, 0.0, 0.0, 0.0, 0.0, 0.0, 0.0, 0.0, 0.0, 0.0, 0.2708, 0.0, 0.2908, 0.1812, 0.6645, 0.3226, 0.0, 0.0, 0.5098, 0.1436, 0.0, 0.0, 0.0, 0.08297, 0.0, 0.0, 0.0, 0.0, 0.0, 0.0, 0.0, 0.0, 0.0, 0.0, 0.0, 0.0, 0.0, 0.0, 0.0, 0.0, 0.0, 0.0, 0.0, 0.0, 0.0, 0.0, 0.0965, 0.0, 0.0, 0.3766, 0.1384, 0.0, 0.0, 0.0, 0.0, 0.0, 0.0, 0.0, 0.0, 0.0, 0.0, 0.4689, 0.2908, 0.1812, 0.0, 0.0, 0.0, 0.6645, 0.3226, 0.0, 0.0, 0.5098, 0.0, 0.0, 0.0, 0.0, 0.2409, 0.01947, 0.4474, 0.05301, 0.5022, 0.5234, 0.3514, 0.04525, 0.0, 0.0, 0.6774, 0.5356, 0.0, 0.0, 0.5694, 0.1729, 0.005762, 0.0, 0.0, 0.0, 0.09663, 0.0, 0.0, 0.0, 0.00821, 0.0, 0.0, 0.002567, 0.0, 0.0, 0.0, 0.0, 0.0, 0.0, 0.3766, 0.1346, 0.0, 0.1623]): _vg.add([_i], _w, 'REPLACE')
_vg = ob_foliant_fodder_01.vertex_groups.new(name='upper_thorax')
for _i, _w in zip([55, 56, 57, 58, 59, 60, 61, 62, 63, 64, 65, 68, 69, 70, 71, 72, 73, 78, 79, 82, 83, 84, 86, 87, 88, 90, 91, 92, 96, 97, 98, 99, 100, 101, 102, 103, 104, 105, 106, 107, 108, 109, 110, 111, 112, 113, 114, 170, 171, 172, 173, 174, 175, 176, 177, 178, 179, 180, 183, 184, 185, 186, 187, 188, 193, 194, 195, 196, 197, 198, 199, 200, 201, 202, 204, 207, 208, 209, 210, 211, 212, 213, 219, 220, 223, 224, 225, 238, 239, 240, 241, 242, 243, 244, 245, 246, 247, 249, 250, 251, 252, 253, 254, 255, 256, 257, 258, 259], [0.1131, 0.518, 0.3533, 0.3407, 0.4181, 0.0622, 0.04821, 0.0, 0.03088, 0.0, 0.0, 0.1922, 0.08497, 0.8419, 0.4935, 0.06316, 0.01534, 0.01183, 0.004791, 0.0, 0.0, 0.0, 0.0, 0.0, 0.0, 0.0, 0.0, 0.0, 0.1236, 0.05393, 0.1707, 0.04, 0.06223, 0.1234, 0.05996, 0.1188, 0.0, 0.0, 0.0, 0.03079, 0.0, 0.2025, 0.4755, 0.5843, 0.3693, 0.05207, 0.01924, 0.1131, 0.7279, 0.3533, 0.4462, 0.4181, 0.0622, 0.04821, 0.0, 0.07209, 0.0, 0.0, 0.1922, 0.08497, 0.8419, 0.4935, 0.06316, 0.01534, 0.3818, 0.801, 0.5243, 0.0, 1.0, 0.4788, 0.1695, 0.01995, 0.0, 0.0, 0.0674, 0.2172, 0.06983, 0.8689, 0.5545, 0.0, 0.0, 0.1159, 0.01183, 0.004791, 0.0, 0.0, 0.0, 0.1236, 0.05393, 0.1707, 0.04, 0.06223, 0.1234, 0.05996, 0.03937, 0.0, 0.0, 0.0, 0.0, 0.0, 0.2025, 0.4755, 0.5838, 0.3693, 0.3525, 0.05207, 0.01924, 0.4918]): _vg.add([_i], _w, 'REPLACE')
_vg = ob_foliant_fodder_01.vertex_groups.new(name='head')
for _i, _w in zip([56, 58, 62, 63, 64, 65, 66, 67, 70, 82, 83, 84, 85, 88, 98, 101, 103, 104, 105, 106, 107, 108, 110, 111, 171, 173, 177, 178, 179, 180, 181, 182, 185, 193, 194, 196, 199, 201, 202, 203, 204, 205, 206, 209, 211, 212, 213, 223, 224, 225, 226, 229, 240, 243, 245, 246, 247, 248, 249, 250, 251, 253, 254, 259], [0.1117, 0.2774, 0.175, 0.5264, 0.7632, 0.734, 0.9625, 0.8994, 0.009441, 0.6315, 0.5031, 0.7166, 0.5245, 0.01396, 0.06412, 0.012, 0.4616, 0.8815, 0.7059, 0.9526, 0.7816, 0.8535, 0.07555, 0.1904, 0.1117, 0.2774, 0.175, 0.5264, 0.7632, 0.734, 0.9625, 0.8994, 0.009441, 0.2026, 0.07952, 0.6765, 0.08867, 0.3212, 0.7088, 0.9645, 0.8697, 0.9806, 0.9547, 0.006681, 0.4945, 0.7849, 0.05867, 0.6315, 0.5031, 0.7166, 0.5245, 0.01396, 0.06412, 0.012, 0.4616, 0.8815, 0.7059, 0.9526, 0.7816, 0.8535, 0.8815, 0.07555, 0.1904, 0.05386]): _vg.add([_i], _w, 'REPLACE')
_vg = ob_foliant_fodder_01.vertex_groups.new(name='front_leg_upper_r')
for _i, _w in zip([0, 1, 2, 3, 4, 5, 6, 7, 22, 55, 56, 57, 58, 60, 62, 63, 69, 71, 72, 96, 97, 98, 99, 100, 101, 102, 103, 105, 109, 110, 111, 112, 193, 196, 198, 202, 214], [1.038, 0.9979, 1.019, 1.005, 0.9372, 0.9884, 0.1526, 0.8352, 0.0, 0.0, 0.0, 0.0, 0.0, 0.07218, 0.0, 0.0, 0.0, 0.0, 0.01321, 0.3355, 0.0, 0.0, 0.7483, 0.1803, 0.6196, 0.8141, 0.0, 0.01825, 0.0, 0.03411, 0.0972, 0.0, 0.006298, 0.0, 0.0, 0.00244, 0.0]): _vg.add([_i], _w, 'REPLACE')
_vg = ob_foliant_fodder_01.vertex_groups.new(name='front_leg_middle_r')
for _i, _w in zip([4, 6, 7, 17, 18, 19, 20], [0.06283, 0.8473, 0.1649, 1.017, 0.9946, 0.9984, 0.9934]): _vg.add([_i], _w, 'REPLACE')
_vg = ob_foliant_fodder_01.vertex_groups.new(name='front_leg_lower_r')
for _i, _w in zip([8, 9, 10, 11, 12, 13, 14, 15, 16], [0.9939, 0.9982, 0.9826, 0.9875, 1.0, 1.0, 0.9996, 0.9998, 1.0]): _vg.add([_i], _w, 'REPLACE')
_vg = ob_foliant_fodder_01.vertex_groups.new(name='middle_leg_upper_r')
for _i, _w in zip([21, 22, 23, 24, 25, 26, 27, 28, 34, 36, 37, 38, 39, 40, 41, 55, 56, 57, 58, 59, 60, 62, 63, 71, 72, 73, 74, 75, 76, 78, 79, 80, 81, 95, 96, 97, 98, 99, 100, 101, 102, 103, 109, 110, 111, 112, 113, 115, 116, 118, 137, 138, 139, 140, 142, 143, 150, 151, 152, 154, 155, 156, 171, 173, 175, 177, 178, 180, 187, 189, 193, 195, 196, 198, 199, 202, 210, 213, 215, 219, 221, 240, 244, 245, 253, 256, 257, 259, 260], [1.001, 0.9994, 1.0, 0.9993, 0.975, 0.9883, 0.9958, 0.9999, 0.0, 0.0, 0.0, 0.0, 0.0, 0.0, 0.0, 0.0, 0.0, 0.0, 0.0, 0.0, 0.0, 0.0, 0.0, 0.0, 0.0, 0.0, 0.0, 0.0, 0.0, 0.0, 0.0, 0.0, 0.0, 0.0, 0.487, 0.7665, 0.0, 0.1613, 0.672, 0.2072, 0.0863, 0.01735, 0.0, 0.0, 0.09045, 0.0, 0.0, 0.0, 0.0, 0.0, 0.0, 0.0, 0.0, 0.0, 0.0, 0.0, 0.0, 0.0, 0.0, 0.0, 0.0, 0.0, 0.0, 0.0, 0.0, 0.0, 0.0, 0.0, 0.0, 0.0, 0.0, 0.0, 0.0, 0.0, 0.0, 0.0, 0.0, 0.03043, 0.0, 0.0, 0.0, 0.0, 0.0, 0.0, 0.0, 0.0, 0.0, 0.0, 0.0]): _vg.add([_i], _w, 'REPLACE')
_vg = ob_foliant_fodder_01.vertex_groups.new(name='middle_leg_middle_r')
for _i, _w in zip([25, 29, 30, 31, 32, 33], [0.0005692, 0.9931, 0.9635, 0.9848, 0.9395, 0.1699]): _vg.add([_i], _w, 'REPLACE')
_vg = ob_foliant_fodder_01.vertex_groups.new(name='middle_leg_lower_r')
for _i, _w in zip([30, 32, 33], [0.03616, 0.06376, 0.8332]): _vg.add([_i], _w, 'REPLACE')
_vg = ob_foliant_fodder_01.vertex_groups.new(name='front_leg_upper_l')
for _i, _w in zip([115, 116, 117, 118, 119, 120, 121, 122, 137, 170, 171, 172, 173, 174, 175, 177, 178, 180, 187, 193, 196, 198, 202, 204, 238, 239, 240, 241, 242, 243, 244, 245, 247, 252, 253, 254, 255], [1.038, 0.9979, 1.019, 1.005, 0.9372, 0.9884, 0.1526, 0.8352, 0.0, 0.0, 0.0, 0.0, 0.0, 0.0, 0.0, 0.0, 0.0, 0.0, 0.01321, 0.006298, 0.006174, 0.0, 0.00244, 0.0, 0.3355, 0.0, 0.0, 0.7483, 0.1803, 0.6196, 0.8141, 0.0, 0.0, 0.0, 0.03411, 0.0972, 0.01246]): _vg.add([_i], _w, 'REPLACE')
_vg = ob_foliant_fodder_01.vertex_groups.new(name='front_leg_middle_l')
for _i, _w in zip([119, 121, 122, 132, 133, 134, 135], [0.06283, 0.8473, 0.1649, 1.017, 0.9946, 0.9984, 0.9934]): _vg.add([_i], _w, 'REPLACE')
_vg = ob_foliant_fodder_01.vertex_groups.new(name='front_leg_lower_l')
for _i, _w in zip([123, 124, 125, 126, 127, 128, 129, 130, 131], [0.9939, 0.9982, 0.9826, 0.9875, 1.0, 1.0, 0.9996, 0.9998, 1.0]): _vg.add([_i], _w, 'REPLACE')
_vg = ob_foliant_fodder_01.vertex_groups.new(name='middle_leg_upper_l')
for _i, _w in zip([1, 3, 25, 26, 27, 56, 57, 58, 59, 61, 68, 69, 73, 109, 110, 117, 136, 137, 138, 139, 140, 141, 142, 143, 149, 152, 153, 154, 155, 156, 170, 171, 172, 173, 174, 175, 177, 178, 180, 183, 185, 186, 187, 193, 194, 195, 198, 199, 200, 201, 207, 208, 209, 210, 211, 213, 219, 220, 221, 237, 238, 239, 240, 241, 242, 243, 244, 245, 252, 253, 254, 255, 256, 257, 259, 260], [0.0, 0.0, 0.0, 0.0, 0.0, 0.0, 0.0, 0.0, 0.0, 0.0, 0.0, 0.0, 0.0, 0.0, 0.0, 0.0, 1.001, 0.9994, 1.0, 0.9993, 0.975, 0.9883, 0.9958, 0.9999, 0.0, 0.0, 0.0, 0.0, 0.0, 0.0, 0.0, 0.0, 0.0, 0.0, 0.0, 0.0, 0.0228, 0.02882, 0.0, 0.0, 0.0, 0.0, 0.0, 0.0, 0.0, 0.0, 0.0, 0.0, 0.0, 0.0, 0.0, 0.0, 0.0, 0.0, 0.0, 0.0, 0.0, 0.0535, 0.01418, 0.0, 0.487, 0.7665, 0.0, 0.1613, 0.672, 0.0, 0.0863, 0.0, 0.0, 0.0, 0.0, 0.0, 0.0, 0.0, 0.0, 0.0]): _vg.add([_i], _w, 'REPLACE')
_vg = ob_foliant_fodder_01.vertex_groups.new(name='middle_leg_middle_l')
for _i, _w in zip([140, 144, 145, 146, 147, 148], [0.0005692, 0.9931, 0.9635, 0.9848, 0.9395, 0.1699]): _vg.add([_i], _w, 'REPLACE')
_vg = ob_foliant_fodder_01.vertex_groups.new(name='middle_leg_lower_l')
for _i, _w in zip([145, 147, 148], [0.03616, 0.06376, 0.8332]): _vg.add([_i], _w, 'REPLACE')
_vg = ob_foliant_fodder_01.vertex_groups.new(name='back_leg_upper_r')
for _i, _w in zip([34, 35, 36, 37, 38, 39, 40, 41, 42, 43, 44, 45, 46, 47, 48, 49], [1.0, 1.0, 1.0, 1.001, 1.0, 0.9999, 1.0, 0.9999, 1.002, 1.019, 0.9931, 0.9913, 0.9062, 0.1938, 0.8561, 0.1126]): _vg.add([_i], _w, 'REPLACE')
_vg = ob_foliant_fodder_01.vertex_groups.new(name='back_leg_middle_r')
for _i, _w in zip([46, 47, 48, 49, 50, 51, 52, 53], [0.0987, 0.8027, 0.1452, 0.884, 0.8209, 0.4933, 0.1115, 0.02662]): _vg.add([_i], _w, 'REPLACE')
_vg = ob_foliant_fodder_01.vertex_groups.new(name='back_leg_lower_r')
for _i, _w in zip([50, 51, 52, 53, 54], [0.1722, 0.5076, 0.8875, 0.9637, 1.003]): _vg.add([_i], _w, 'REPLACE')
_vg = ob_foliant_fodder_01.vertex_groups.new(name='back_leg_upper_l')
for _i, _w in zip([149, 150, 151, 152, 153, 154, 155, 156, 157, 158, 159, 160, 161, 162, 163, 164], [1.0, 1.0, 1.0, 1.001, 1.0, 0.9999, 1.0, 0.9999, 1.002, 1.019, 0.9931, 0.9913, 0.9062, 0.1938, 0.8561, 0.1126]): _vg.add([_i], _w, 'REPLACE')
_vg = ob_foliant_fodder_01.vertex_groups.new(name='back_leg_middle_l')
for _i, _w in zip([161, 162, 163, 164, 165, 166, 167, 168], [0.0987, 0.8027, 0.1452, 0.884, 0.8209, 0.4933, 0.1115, 0.02662]): _vg.add([_i], _w, 'REPLACE')
_vg = ob_foliant_fodder_01.vertex_groups.new(name='back_leg_lower_l')
for _i, _w in zip([165, 166, 167, 168, 169], [0.1722, 0.5076, 0.8875, 0.9637, 1.003]): _vg.add([_i], _w, 'REPLACE')
_vg = ob_foliant_fodder_01.vertex_groups.new(name='jaw_r')
for _i, _w in zip([63, 64, 65, 66, 67, 82, 83, 84, 85, 86, 87, 88, 89, 90, 91, 92, 93, 94, 103, 104, 105, 106, 107, 108, 180, 181, 182, 204, 205, 206, 224, 225, 226, 227, 228, 229, 230, 231, 233], [0.0188, 0.0, 0.0, 0.0, 0.0, 0.3166, 0.4469, 0.2608, 0.4486, 0.9945, 0.996, 0.9668, 0.9927, 0.9998, 0.9999, 0.9996, 0.9998, 0.9996, 0.008936, 0.0, 0.0, 0.0, 0.0, 0.0, 0.0, 0.0, 0.0, 0.0, 0.0, 0.0, 0.0, 0.0, 0.0, 0.0, 0.0, 0.0, 0.0, 0.0, 0.0]): _vg.add([_i], _w, 'REPLACE')
_vg = ob_foliant_fodder_01.vertex_groups.new(name='jaw_l')
for _i, _w in zip([0, 1, 2, 3, 21, 23, 58, 60, 63, 65, 83, 84, 85, 99, 102, 106, 178, 179, 180, 181, 182, 204, 206, 223, 224, 225, 226, 227, 228, 229, 230, 231, 232, 233, 234, 235, 245, 246, 247, 248, 249, 250], [0.0, 0.0, 0.0, 0.0, 0.0, 0.0, 0.0, 0.0, 0.0, 0.0, 0.0, 0.0, 0.0, 0.0, 0.0, 0.0, 0.0188, 0.0, 0.0, 0.0, 0.0, 0.0, 0.0, 0.3166, 0.4469, 0.2608, 0.4486, 0.9945, 0.996, 0.9668, 0.9927, 0.9998, 0.9999, 0.9996, 0.9998, 0.9996, 0.008936, 0.0, 0.0, 0.0, 0.0, 0.0]): _vg.add([_i], _w, 'REPLACE')
_m = ob_foliant_fodder_01.modifiers.new('Armature', 'ARMATURE')
_m.object = ob_armature
_m = ob_foliant_fodder_01.modifiers.new('Auto Smooth', 'NODES')
_m.node_group = ng_auto_smooth
_gi = [s.identifier for s in ng_auto_smooth.interface.items_tree if s.item_type == 'SOCKET' and s.in_out == 'INPUT']
_m[_gi[1]] = 1.222  # Angle
ob_lamp_001.location = (-1.466, 0.4839, 3.239)
ob_lamp_001.rotation_euler = (0.6503, 0.05522, 1.866)
ob_lamp_001.lock_rotations_4d = False
ob_lamp_001.empty_display_type = 'ARROWS'
ob_lamp_001.color = (0.0, 0.0, 0.0, 0.0)
ob_lamp_001.lineart.crease_threshold = 0.0
ob_camera_side.location = (0.25, -8.0, 1.0)
ob_camera_side.rotation_euler = (1.571, 0.0, 0.0)
ob_camera_side.lineart.crease_threshold = 0.0
ob_camera_front.location = (8.0, 0.0, 1.0)
ob_camera_front.rotation_euler = (1.571, -9.271e-07, 1.571)
ob_camera_front.lineart.crease_threshold = 0.0
ob_lamp.location = (3.737, -3.278, 3.239)
ob_lamp.rotation_euler = (0.6503, 0.05522, 1.866)
ob_lamp.lock_rotations_4d = False
ob_lamp.empty_display_type = 'ARROWS'
ob_lamp.color = (0.0, 0.0, 0.0, 0.0)
ob_lamp.lineart.crease_threshold = 0.0
ob_camera_perspective.location = (7.481, -6.508, 5.344)
ob_camera_perspective.rotation_euler = (1.109, 0.01082, 0.8149)
ob_camera_perspective.lock_rotations_4d = False
ob_camera_perspective.empty_display_type = 'ARROWS'
ob_camera_perspective.color = (0.0, 0.0, 0.0, 0.0)
ob_camera_perspective.display_type = 'WIRE'
ob_camera_perspective.lineart.crease_threshold = 0.0

# ---- collection membership
col_collection_1.objects.link(ob_armature)
col_collection_1.objects.link(ob_foliant_fodder_01)
col_collection_1.objects.link(ob_lamp_001)
col_collection_1.objects.link(ob_camera_side)
col_collection_1.objects.link(ob_camera_front)
col_collection_1.objects.link(ob_lamp)
col_collection_1.objects.link(ob_camera_perspective)

# ---- scene / render settings (as saved in the file)
scene.camera = ob_camera_perspective
scene.frame_start = 1; scene.frame_end = 24; scene.frame_set(1)
scene.render.engine = 'BLENDER_EEVEE_NEXT'
scene.render.resolution_percentage = 50
scene.render.dither_intensity = 0.0
scene.cycles.use_denoising = False
scene.cycles.samples = 10
scene.cycles.sampling_pattern = 'TABULATED_SOBOL'
scene.cycles.light_sampling_threshold = 0.0
scene.cycles.use_adaptive_sampling = False
scene.cycles.use_light_tree = False
scene.cycles.blur_glossy = 0.0
scene.cycles.pixel_filter_type = 'GAUSSIAN'
scene.cycles.sample_clamp_indirect = 0.0
scene.view_settings.view_transform = 'Standard'
bpy.context.view_layer.update()

